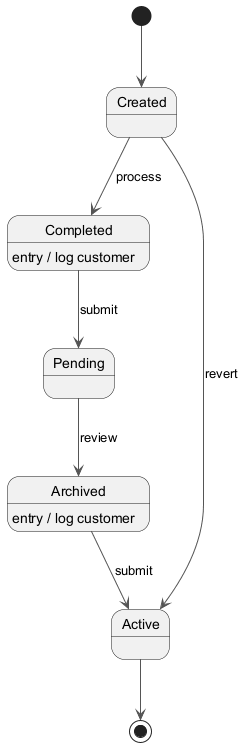

The diagram above was rendered by PlantUML. Its source (embedded in the PNG):
@startuml
skinparam ArrowColor #555555
[*] --> Created
Created --> Completed : process
Completed --> Pending : submit
Completed : entry / log customer
Pending --> Archived : review
Archived --> Active : submit
Archived : entry / log customer
Created --> Active : revert
Active --> [*]
@enduml